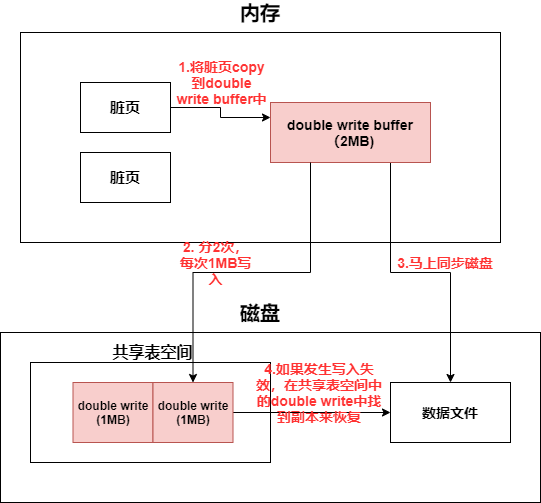

The diagram above was exported from draw.io. Its source (the exported page's mxGraphModel, read from the mxfile embedded in the PNG):
<mxGraphModel dx="1024" dy="592" grid="1" gridSize="10" guides="1" tooltips="1" connect="1" arrows="1" fold="1" page="1" pageScale="1" pageWidth="827" pageHeight="1169" math="0" shadow="0">
  <root>
    <mxCell id="0" />
    <mxCell id="1" parent="0" />
    <mxCell id="L8DVH-aUbhRtRurHwhxR-1" value="" style="rounded=0;whiteSpace=wrap;html=1;" parent="1" vertex="1">
      <mxGeometry x="180" y="90" width="480" height="210" as="geometry" />
    </mxCell>
    <mxCell id="L8DVH-aUbhRtRurHwhxR-2" value="&lt;b&gt;&lt;font style=&quot;font-size: 20px&quot;&gt;内存&lt;/font&gt;&lt;/b&gt;" style="text;html=1;strokeColor=none;fillColor=none;align=center;verticalAlign=middle;whiteSpace=wrap;rounded=0;" parent="1" vertex="1">
      <mxGeometry x="365" y="60" width="110" height="20" as="geometry" />
    </mxCell>
    <mxCell id="L8DVH-aUbhRtRurHwhxR-3" value="" style="rounded=0;whiteSpace=wrap;html=1;" parent="1" vertex="1">
      <mxGeometry x="160" y="390" width="540" height="170" as="geometry" />
    </mxCell>
    <mxCell id="L8DVH-aUbhRtRurHwhxR-4" value="&lt;b&gt;&lt;font style=&quot;font-size: 20px&quot;&gt;磁盘&lt;/font&gt;&lt;/b&gt;" style="text;html=1;strokeColor=none;fillColor=none;align=center;verticalAlign=middle;whiteSpace=wrap;rounded=0;" parent="1" vertex="1">
      <mxGeometry x="365" y="360" width="110" height="20" as="geometry" />
    </mxCell>
    <mxCell id="L8DVH-aUbhRtRurHwhxR-13" style="edgeStyle=orthogonalEdgeStyle;rounded=0;orthogonalLoop=1;jettySize=auto;html=1;exitX=1;exitY=0.5;exitDx=0;exitDy=0;entryX=0;entryY=0.25;entryDx=0;entryDy=0;" parent="1" source="L8DVH-aUbhRtRurHwhxR-5" target="L8DVH-aUbhRtRurHwhxR-7" edge="1">
      <mxGeometry relative="1" as="geometry" />
    </mxCell>
    <mxCell id="L8DVH-aUbhRtRurHwhxR-5" value="&lt;b&gt;&lt;font style=&quot;font-size: 15px&quot;&gt;脏页&lt;/font&gt;&lt;/b&gt;" style="rounded=0;whiteSpace=wrap;html=1;" parent="1" vertex="1">
      <mxGeometry x="240" y="140" width="90" height="50" as="geometry" />
    </mxCell>
    <mxCell id="L8DVH-aUbhRtRurHwhxR-6" value="&lt;b&gt;&lt;font style=&quot;font-size: 15px&quot;&gt;脏页&lt;/font&gt;&lt;/b&gt;" style="rounded=0;whiteSpace=wrap;html=1;" parent="1" vertex="1">
      <mxGeometry x="240" y="210" width="90" height="50" as="geometry" />
    </mxCell>
    <mxCell id="L8DVH-aUbhRtRurHwhxR-18" style="edgeStyle=orthogonalEdgeStyle;rounded=0;orthogonalLoop=1;jettySize=auto;html=1;exitX=0.75;exitY=1;exitDx=0;exitDy=0;" parent="1" source="L8DVH-aUbhRtRurHwhxR-7" target="L8DVH-aUbhRtRurHwhxR-12" edge="1">
      <mxGeometry relative="1" as="geometry" />
    </mxCell>
    <mxCell id="L8DVH-aUbhRtRurHwhxR-7" value="&lt;b&gt;&lt;font style=&quot;font-size: 14px&quot;&gt;double write buffer&lt;br&gt;（2MB)&lt;br&gt;&lt;/font&gt;&lt;/b&gt;" style="rounded=0;whiteSpace=wrap;html=1;fillColor=#f8cecc;strokeColor=#b85450;" parent="1" vertex="1">
      <mxGeometry x="430" y="160" width="160" height="60" as="geometry" />
    </mxCell>
    <mxCell id="L8DVH-aUbhRtRurHwhxR-8" value="" style="rounded=0;whiteSpace=wrap;html=1;" parent="1" vertex="1">
      <mxGeometry x="190" y="420" width="240" height="100" as="geometry" />
    </mxCell>
    <mxCell id="L8DVH-aUbhRtRurHwhxR-9" value="&lt;b&gt;&lt;font style=&quot;font-size: 16px&quot;&gt;共享表空间&lt;/font&gt;&lt;/b&gt;" style="text;html=1;strokeColor=none;fillColor=none;align=center;verticalAlign=middle;whiteSpace=wrap;rounded=0;" parent="1" vertex="1">
      <mxGeometry x="240" y="400" width="145" height="20" as="geometry" />
    </mxCell>
    <mxCell id="L8DVH-aUbhRtRurHwhxR-10" value="&lt;b&gt;double write&lt;br&gt;(1MB)&lt;/b&gt;" style="rounded=0;whiteSpace=wrap;html=1;fillColor=#f8cecc;strokeColor=#b85450;" parent="1" vertex="1">
      <mxGeometry x="232.5" y="440" width="80" height="60" as="geometry" />
    </mxCell>
    <mxCell id="L8DVH-aUbhRtRurHwhxR-20" style="edgeStyle=orthogonalEdgeStyle;rounded=0;orthogonalLoop=1;jettySize=auto;html=1;exitX=1;exitY=0.5;exitDx=0;exitDy=0;" parent="1" source="L8DVH-aUbhRtRurHwhxR-11" target="L8DVH-aUbhRtRurHwhxR-12" edge="1">
      <mxGeometry relative="1" as="geometry" />
    </mxCell>
    <mxCell id="L8DVH-aUbhRtRurHwhxR-11" value="&lt;b&gt;double write&lt;br&gt;(1MB)&lt;/b&gt;" style="rounded=0;whiteSpace=wrap;html=1;fillColor=#f8cecc;strokeColor=#b85450;" parent="1" vertex="1">
      <mxGeometry x="312.5" y="440" width="80" height="60" as="geometry" />
    </mxCell>
    <mxCell id="L8DVH-aUbhRtRurHwhxR-12" value="&lt;b&gt;&lt;font style=&quot;font-size: 14px&quot;&gt;数据文件&lt;/font&gt;&lt;/b&gt;" style="rounded=0;whiteSpace=wrap;html=1;" parent="1" vertex="1">
      <mxGeometry x="550" y="440" width="120" height="60" as="geometry" />
    </mxCell>
    <mxCell id="L8DVH-aUbhRtRurHwhxR-14" value="&lt;b&gt;&lt;font color=&quot;#ff3333&quot; style=&quot;font-size: 14px&quot;&gt;1.将脏页copy到double write buffer中&lt;/font&gt;&lt;/b&gt;" style="text;html=1;strokeColor=none;fillColor=none;align=center;verticalAlign=middle;whiteSpace=wrap;rounded=0;" parent="1" vertex="1">
      <mxGeometry x="333" y="130" width="97" height="20" as="geometry" />
    </mxCell>
    <mxCell id="L8DVH-aUbhRtRurHwhxR-16" style="edgeStyle=orthogonalEdgeStyle;rounded=0;orthogonalLoop=1;jettySize=auto;html=1;exitX=0.25;exitY=1;exitDx=0;exitDy=0;entryX=0.5;entryY=0;entryDx=0;entryDy=0;" parent="1" source="L8DVH-aUbhRtRurHwhxR-7" target="L8DVH-aUbhRtRurHwhxR-11" edge="1">
      <mxGeometry relative="1" as="geometry" />
    </mxCell>
    <mxCell id="L8DVH-aUbhRtRurHwhxR-17" value="&lt;b&gt;&lt;font color=&quot;#ff3333&quot; style=&quot;font-size: 14px&quot;&gt;2. 分2次，每次1MB写入&lt;/font&gt;&lt;/b&gt;" style="text;html=1;strokeColor=none;fillColor=none;align=center;verticalAlign=middle;whiteSpace=wrap;rounded=0;" parent="1" vertex="1">
      <mxGeometry x="337" y="310" width="77" height="20" as="geometry" />
    </mxCell>
    <mxCell id="L8DVH-aUbhRtRurHwhxR-19" value="&lt;b&gt;&lt;font style=&quot;font-size: 14px&quot; color=&quot;#ff3333&quot;&gt;3.马上同步磁盘&lt;/font&gt;&lt;/b&gt;" style="text;html=1;strokeColor=none;fillColor=none;align=center;verticalAlign=middle;whiteSpace=wrap;rounded=0;" parent="1" vertex="1">
      <mxGeometry x="550" y="310" width="110" height="20" as="geometry" />
    </mxCell>
    <mxCell id="L8DVH-aUbhRtRurHwhxR-21" value="&lt;b&gt;&lt;font style=&quot;font-size: 14px&quot; color=&quot;#ff3333&quot;&gt;4.如果发生写入失效，在共享表空间中的double write中找到副本来恢复&lt;/font&gt;&lt;/b&gt;" style="text;html=1;strokeColor=none;fillColor=none;align=center;verticalAlign=middle;whiteSpace=wrap;rounded=0;" parent="1" vertex="1">
      <mxGeometry x="414" y="440" width="130" height="20" as="geometry" />
    </mxCell>
  </root>
</mxGraphModel>